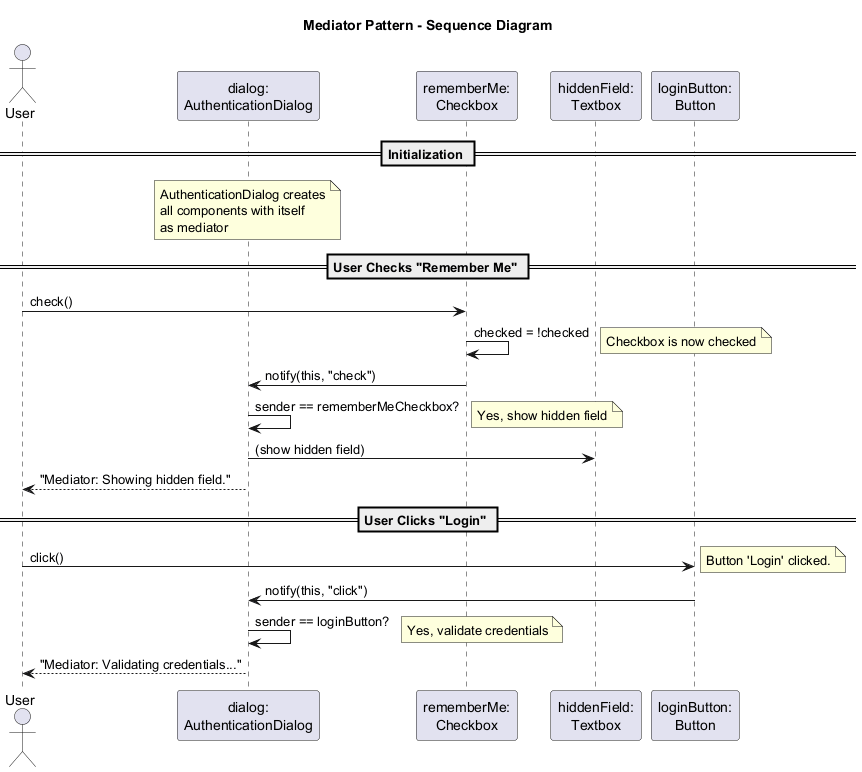

The diagram above was rendered by PlantUML. Its source (embedded in the PNG):
@startuml
title Mediator Pattern - Sequence Diagram

actor User
participant "dialog:\nAuthenticationDialog" as Dialog
participant "rememberMe:\nCheckbox" as CB
participant "hiddenField:\nTextbox" as Hidden
participant "loginButton:\nButton" as Login

== Initialization ==
note over Dialog
  AuthenticationDialog creates
  all components with itself
  as mediator
end note

== User Checks "Remember Me" ==
User -> CB : check()
CB -> CB : checked = !checked
note right: Checkbox is now checked
CB -> Dialog : notify(this, "check")
Dialog -> Dialog : sender == rememberMeCheckbox?
note right: Yes, show hidden field
Dialog -> Hidden : (show hidden field)
Dialog --> User : "Mediator: Showing hidden field."

== User Clicks "Login" ==
User -> Login : click()
note right: Button 'Login' clicked.
Login -> Dialog : notify(this, "click")
Dialog -> Dialog : sender == loginButton?
note right: Yes, validate credentials
Dialog --> User : "Mediator: Validating credentials..."

@enduml